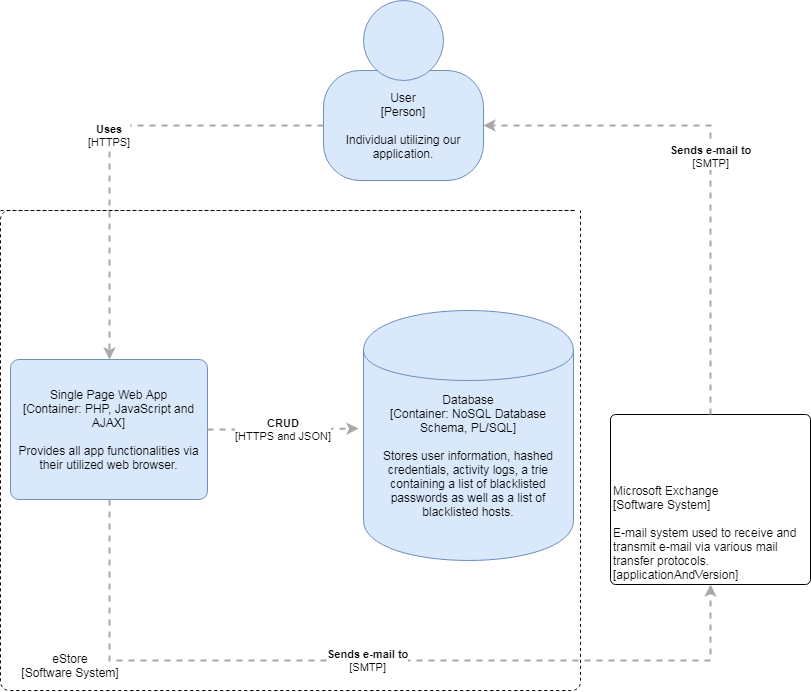

The diagram above was exported from draw.io. Its source (the exported page's mxGraphModel, read from the mxfile embedded in the PNG):
<mxGraphModel dx="1634" dy="785" grid="1" gridSize="10" guides="1" tooltips="1" connect="1" arrows="1" fold="1" page="1" pageScale="1" pageWidth="827" pageHeight="1169" math="0" shadow="0">
  <root>
    <mxCell id="0" />
    <mxCell id="1" parent="0" />
    <mxCell id="ApMDXefsvxMYgTrMOHHE-4" value="" style="group;rounded=0;labelBackgroundColor=none;fillColor=none;fontColor=#000000;align=center;html=1;" vertex="1" connectable="0" parent="1">
      <mxGeometry x="333" width="160" height="180" as="geometry" />
      <C4Person as="c4" />
    </mxCell>
    <object label="User&lt;div&gt;[Person]&lt;/div&gt;&lt;div&gt;&lt;br&gt;&lt;/div&gt;&lt;div&gt;Individual utilizing our application." placeholders="1" c4Name="User" c4Type="body" c4Description="Individual utilizing our application." id="ApMDXefsvxMYgTrMOHHE-5">
      <mxCell style="rounded=1;whiteSpace=wrap;html=1;labelBackgroundColor=none;fillColor=#dae8fc;fontColor=#000000;align=center;arcSize=33;strokeColor=#6c8ebf;" vertex="1" parent="ApMDXefsvxMYgTrMOHHE-4">
        <mxGeometry y="70" width="160" height="110" as="geometry" />
        <C4Person as="c4" />
      </mxCell>
    </object>
    <mxCell id="ApMDXefsvxMYgTrMOHHE-6" value="" style="ellipse;whiteSpace=wrap;html=1;aspect=fixed;rounded=0;labelBackgroundColor=none;fillColor=#dae8fc;fontSize=12;fontColor=#000000;align=center;strokeColor=#6c8ebf;" vertex="1" parent="ApMDXefsvxMYgTrMOHHE-4">
      <mxGeometry x="40" width="80" height="80" as="geometry" />
      <C4Person as="c4" />
    </mxCell>
    <object label="&lt;div style=&quot;text-align: left&quot;&gt;Microsoft Exchange&lt;br&gt;[Software System]&lt;br&gt;&lt;br&gt;E-mail system used to receive&lt;span&gt;&amp;nbsp;and transmit e-mail via various mail transfer protocols.&lt;/span&gt;&lt;/div&gt;&lt;div style=&quot;text-align: left&quot;&gt;[applicationAndVersion]&lt;/div&gt;" placeholders="1" c4Name="Microsoft Exchange&#10;[Software System]&#10;&#10;E-mail system used to received and transmit e-mail via various mail transfer protocols." c4Type="ExecutionEnvironment" c4Application="applicationAndVersion" id="ApMDXefsvxMYgTrMOHHE-8">
      <mxCell style="rounded=1;whiteSpace=wrap;html=1;labelBackgroundColor=none;fillColor=#ffffff;fontColor=#000000;align=left;arcSize=3;strokeColor=#000000;verticalAlign=bottom;" vertex="1" parent="1">
        <mxGeometry x="620" y="414" width="200" height="170" as="geometry" />
        <C4ExecutionEnvironment as="c4" />
      </mxCell>
    </object>
    <object label="&lt;span&gt;Single Page Web App&lt;/span&gt;&lt;div&gt;[Container:&amp;nbsp;&lt;span&gt;PHP, JavaScript and AJAX&lt;/span&gt;&lt;span&gt;]&lt;/span&gt;&lt;/div&gt;&lt;div&gt;&lt;br&gt;&lt;/div&gt;&lt;div&gt;Provides all app functionalities via their utilized web browser.&lt;/div&gt;" placeholders="1" c4Name="Single Page Web App" c4Type="Container" c4Technology="PHP, JavaScript and AJAX" c4Description="Provides all app functionalities via their utilized web browser." id="ApMDXefsvxMYgTrMOHHE-13">
      <mxCell style="rounded=1;whiteSpace=wrap;html=1;labelBackgroundColor=none;fillColor=#dae8fc;fontColor=#000000;align=center;arcSize=6;strokeColor=#6c8ebf;" vertex="1" parent="1">
        <mxGeometry x="20" y="359" width="197" height="140" as="geometry" />
        <C4Container as="c4" />
      </mxCell>
    </object>
    <object label="&lt;span&gt;Database&lt;/span&gt;&lt;div&gt;[Container:&amp;nbsp;NoSQL Database Schema, PL/SQL]&lt;/div&gt;&lt;div&gt;&lt;br&gt;&lt;/div&gt;&lt;div&gt;Stores user information, hashed credentials, activity logs, a trie containing a list of blacklisted passwords as well as a list of blacklisted hosts.&lt;/div&gt;" placeholders="1" c4Type="Database" c4Technology="NoSQL Database Schema, PL/SQL" c4Description="Stores user information, hashed credentials, activity logs, a trie containing a list of blacklisted passwords as well as a list of blacklisted hosts." id="ApMDXefsvxMYgTrMOHHE-15">
      <mxCell style="shape=cylinder;whiteSpace=wrap;html=1;boundedLbl=1;rounded=0;labelBackgroundColor=none;fillColor=#dae8fc;fontSize=12;fontColor=#000000;align=center;strokeColor=#6c8ebf;" vertex="1" parent="1">
        <mxGeometry x="373" y="310" width="210" height="250" as="geometry" />
        <C4Database as="c4" />
      </mxCell>
    </object>
    <object label="&lt;div style=&quot;text-align: left&quot;&gt;&lt;div style=&quot;text-align: center&quot;&gt;&lt;b&gt;Uses&lt;/b&gt;&lt;/div&gt;&lt;div style=&quot;text-align: center&quot;&gt;[HTTPS]&lt;/div&gt;&lt;/div&gt;" c4Type="Relationship" c4Description="Beschreibung" c4Technology="technology" id="ApMDXefsvxMYgTrMOHHE-16">
      <mxCell style="edgeStyle=none;rounded=0;html=1;entryX=0.5;entryY=0;jettySize=auto;orthogonalLoop=1;strokeColor=#A8A8A8;strokeWidth=2;fontColor=#000000;jumpStyle=none;dashed=1;exitX=0;exitY=0.5;exitDx=0;exitDy=0;entryDx=0;entryDy=0;" edge="1" parent="1" source="ApMDXefsvxMYgTrMOHHE-5" target="ApMDXefsvxMYgTrMOHHE-13">
        <mxGeometry width="160" relative="1" as="geometry">
          <mxPoint x="60" y="450" as="sourcePoint" />
          <mxPoint x="130" y="220" as="targetPoint" />
          <Array as="points">
            <mxPoint x="119" y="125" />
          </Array>
        </mxGeometry>
        <C4Relationship as="c4" />
      </mxCell>
    </object>
    <object label="&lt;div style=&quot;text-align: left&quot;&gt;&lt;div style=&quot;text-align: center&quot;&gt;&lt;b&gt;CRUD&lt;/b&gt;&lt;/div&gt;&lt;div style=&quot;text-align: center&quot;&gt;[HTTPS and JSON]&lt;/div&gt;&lt;/div&gt;" c4Type="Relationship" c4Description="Beschreibung" c4Technology="technology" id="ApMDXefsvxMYgTrMOHHE-18">
      <mxCell style="edgeStyle=none;rounded=0;html=1;jettySize=auto;orthogonalLoop=1;strokeColor=#A8A8A8;strokeWidth=2;fontColor=#000000;jumpStyle=none;dashed=1;exitX=1;exitY=0.5;exitDx=0;exitDy=0;" edge="1" parent="1" source="ApMDXefsvxMYgTrMOHHE-13">
        <mxGeometry width="160" relative="1" as="geometry">
          <mxPoint x="30" y="530" as="sourcePoint" />
          <mxPoint x="368" y="428" as="targetPoint" />
          <Array as="points">
            <mxPoint x="280" y="429" />
          </Array>
        </mxGeometry>
        <C4Relationship as="c4" />
      </mxCell>
    </object>
    <object label="&lt;div style=&quot;text-align: left&quot;&gt;&lt;div style=&quot;text-align: center&quot;&gt;&lt;b&gt;Sends e-mail to&lt;/b&gt;&lt;/div&gt;&lt;div style=&quot;text-align: center&quot;&gt;[SMTP]&lt;/div&gt;&lt;/div&gt;" c4Type="Relationship" c4Description="Beschreibung" c4Technology="technology" id="ApMDXefsvxMYgTrMOHHE-19">
      <mxCell style="edgeStyle=none;rounded=0;html=1;entryX=0.5;entryY=1;jettySize=auto;orthogonalLoop=1;strokeColor=#A8A8A8;strokeWidth=2;fontColor=#000000;jumpStyle=none;dashed=1;exitX=0.5;exitY=1;exitDx=0;exitDy=0;entryDx=0;entryDy=0;" edge="1" parent="1" source="ApMDXefsvxMYgTrMOHHE-13" target="ApMDXefsvxMYgTrMOHHE-8">
        <mxGeometry width="160" relative="1" as="geometry">
          <mxPoint x="490" y="500" as="sourcePoint" />
          <mxPoint x="650" y="500" as="targetPoint" />
          <Array as="points">
            <mxPoint x="119" y="660" />
            <mxPoint x="720" y="660" />
          </Array>
        </mxGeometry>
        <C4Relationship as="c4" />
      </mxCell>
    </object>
    <object label="&lt;div style=&quot;text-align: left&quot;&gt;&lt;div style=&quot;text-align: center&quot;&gt;&lt;b&gt;Sends e-mail to&lt;/b&gt;&lt;/div&gt;&lt;div style=&quot;text-align: center&quot;&gt;[SMTP]&lt;/div&gt;&lt;/div&gt;" c4Type="Relationship" c4Description="Beschreibung" c4Technology="technology" id="ApMDXefsvxMYgTrMOHHE-20">
      <mxCell style="edgeStyle=none;rounded=0;html=1;entryX=1;entryY=0.5;jettySize=auto;orthogonalLoop=1;strokeColor=#A8A8A8;strokeWidth=2;fontColor=#000000;jumpStyle=none;dashed=1;exitX=0.5;exitY=0;exitDx=0;exitDy=0;entryDx=0;entryDy=0;" edge="1" parent="1" source="ApMDXefsvxMYgTrMOHHE-8" target="ApMDXefsvxMYgTrMOHHE-5">
        <mxGeometry width="160" relative="1" as="geometry">
          <mxPoint x="620" y="280" as="sourcePoint" />
          <mxPoint x="780" y="280" as="targetPoint" />
          <Array as="points">
            <mxPoint x="720" y="125" />
          </Array>
        </mxGeometry>
        <C4Relationship as="c4" />
      </mxCell>
    </object>
    <mxCell id="ApMDXefsvxMYgTrMOHHE-21" value="" style="endArrow=none;dashed=1;html=1;" edge="1" parent="1">
      <mxGeometry width="50" height="50" relative="1" as="geometry">
        <mxPoint x="10" y="210" as="sourcePoint" />
        <mxPoint x="590" y="210" as="targetPoint" />
        <Array as="points">
          <mxPoint x="590" y="210" />
          <mxPoint x="10" y="210" />
          <mxPoint x="10" y="690" />
          <mxPoint x="590" y="690" />
        </Array>
      </mxGeometry>
    </mxCell>
    <mxCell id="ApMDXefsvxMYgTrMOHHE-22" value="eStore&lt;br&gt;[Software System]&lt;br&gt;" style="text;html=1;strokeColor=none;fillColor=none;align=center;verticalAlign=middle;whiteSpace=wrap;rounded=0;" vertex="1" parent="1">
      <mxGeometry x="20" y="640" width="120" height="50" as="geometry" />
    </mxCell>
  </root>
</mxGraphModel>